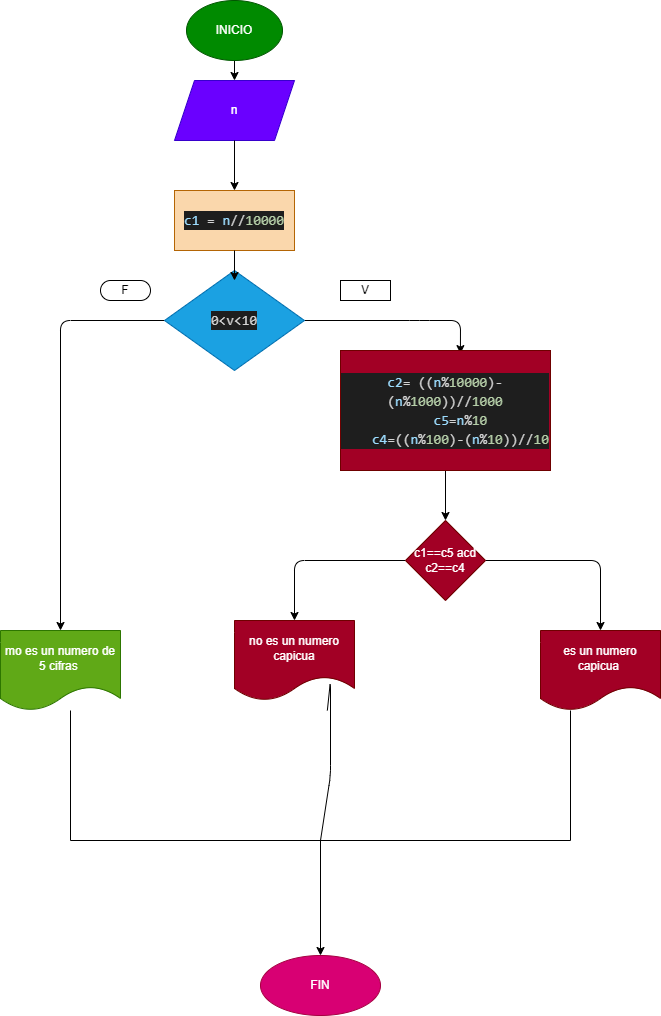

The diagram above was exported from draw.io. Its source (the exported page's mxGraphModel, read from the mxfile embedded in the PNG):
<mxGraphModel dx="1315" dy="929" grid="1" gridSize="10" guides="1" tooltips="1" connect="1" arrows="1" fold="1" page="1" pageScale="1" pageWidth="827" pageHeight="1169" math="0" shadow="0">
  <root>
    <mxCell id="0" />
    <mxCell id="1" parent="0" />
    <mxCell id="4" value="" style="edgeStyle=none;html=1;" edge="1" parent="1" source="2" target="3">
      <mxGeometry relative="1" as="geometry" />
    </mxCell>
    <mxCell id="2" value="INICIO" style="ellipse;whiteSpace=wrap;html=1;fillColor=#008a00;fontColor=#ffffff;strokeColor=#005700;" vertex="1" parent="1">
      <mxGeometry x="366" y="20" width="96" height="60" as="geometry" />
    </mxCell>
    <mxCell id="3" value="n" style="shape=parallelogram;perimeter=parallelogramPerimeter;whiteSpace=wrap;html=1;fixedSize=1;fillColor=#6a00ff;fontColor=#ffffff;strokeColor=#3700CC;" vertex="1" parent="1">
      <mxGeometry x="354" y="100" width="120" height="60" as="geometry" />
    </mxCell>
    <mxCell id="9" value="" style="edgeStyle=none;html=1;exitX=1;exitY=0.5;exitDx=0;exitDy=0;entryX=0.571;entryY=0.026;entryDx=0;entryDy=0;entryPerimeter=0;" edge="1" parent="1" source="17" target="15">
      <mxGeometry relative="1" as="geometry">
        <mxPoint x="476.9999999999998" y="265" as="sourcePoint" />
        <mxPoint x="580" y="319.9999999999998" as="targetPoint" />
        <Array as="points">
          <mxPoint x="599" y="340" />
          <mxPoint x="640" y="340" />
        </Array>
      </mxGeometry>
    </mxCell>
    <mxCell id="11" value="" style="edgeStyle=none;html=1;exitX=0;exitY=0.5;exitDx=0;exitDy=0;entryX=0.5;entryY=0;entryDx=0;entryDy=0;" edge="1" parent="1" source="17" target="31">
      <mxGeometry relative="1" as="geometry">
        <mxPoint x="351" y="265" as="sourcePoint" />
        <mxPoint x="250" y="389.9999999999998" as="targetPoint" />
        <Array as="points">
          <mxPoint x="240" y="340" />
        </Array>
      </mxGeometry>
    </mxCell>
    <mxCell id="16" value="" style="edgeStyle=none;html=1;" edge="1" parent="1" target="15">
      <mxGeometry relative="1" as="geometry">
        <mxPoint x="580" y="379.9999999999998" as="sourcePoint" />
      </mxGeometry>
    </mxCell>
    <mxCell id="13" value="F" style="rounded=1;whiteSpace=wrap;html=1;arcSize=50;" vertex="1" parent="1">
      <mxGeometry x="280" y="300" width="50" height="20" as="geometry" />
    </mxCell>
    <mxCell id="14" value="V" style="rounded=1;whiteSpace=wrap;html=1;arcSize=0;" vertex="1" parent="1">
      <mxGeometry x="520" y="300" width="50" height="20" as="geometry" />
    </mxCell>
    <mxCell id="26" value="" style="edgeStyle=none;html=1;" edge="1" parent="1" source="15" target="25">
      <mxGeometry relative="1" as="geometry" />
    </mxCell>
    <mxCell id="15" value="&lt;div style=&quot;color: rgb(212 , 212 , 212) ; background-color: rgb(30 , 30 , 30) ; font-family: &amp;#34;consolas&amp;#34; , &amp;#34;courier new&amp;#34; , monospace ; font-size: 14px ; line-height: 19px&quot;&gt;&lt;div&gt;&lt;span style=&quot;color: #9cdcfe&quot;&gt;c2&lt;/span&gt;= ((&lt;span style=&quot;color: #9cdcfe&quot;&gt;n&lt;/span&gt;%&lt;span style=&quot;color: #b5cea8&quot;&gt;10000&lt;/span&gt;)-(&lt;span style=&quot;color: #9cdcfe&quot;&gt;n&lt;/span&gt;%&lt;span style=&quot;color: #b5cea8&quot;&gt;1000&lt;/span&gt;))//&lt;span style=&quot;color: #b5cea8&quot;&gt;1000&lt;/span&gt;&lt;/div&gt;&lt;div&gt;&amp;nbsp; &amp;nbsp; &lt;span style=&quot;color: #9cdcfe&quot;&gt;c5&lt;/span&gt;=&lt;span style=&quot;color: #9cdcfe&quot;&gt;n&lt;/span&gt;%&lt;span style=&quot;color: #b5cea8&quot;&gt;10&lt;/span&gt;&lt;/div&gt;&lt;div&gt;&amp;nbsp; &amp;nbsp; &lt;span style=&quot;color: #9cdcfe&quot;&gt;c4&lt;/span&gt;=((&lt;span style=&quot;color: #9cdcfe&quot;&gt;n&lt;/span&gt;%&lt;span style=&quot;color: #b5cea8&quot;&gt;100&lt;/span&gt;)-(&lt;span style=&quot;color: #9cdcfe&quot;&gt;n&lt;/span&gt;%&lt;span style=&quot;color: #b5cea8&quot;&gt;10&lt;/span&gt;))//&lt;span style=&quot;color: #b5cea8&quot;&gt;10&lt;/span&gt;&lt;/div&gt;&lt;/div&gt;" style="whiteSpace=wrap;html=1;fillColor=#a20025;strokeColor=#6F0000;fontColor=#ffffff;" vertex="1" parent="1">
      <mxGeometry x="520" y="370" width="210" height="120" as="geometry" />
    </mxCell>
    <mxCell id="19" style="edgeStyle=none;html=1;" edge="1" parent="1">
      <mxGeometry relative="1" as="geometry">
        <mxPoint x="349.7058823529412" y="260" as="targetPoint" />
        <mxPoint x="350" y="260" as="sourcePoint" />
      </mxGeometry>
    </mxCell>
    <mxCell id="17" value="&lt;div style=&quot;color: rgb(212 , 212 , 212) ; background-color: rgb(30 , 30 , 30) ; font-family: &amp;#34;consolas&amp;#34; , &amp;#34;courier new&amp;#34; , monospace ; font-size: 14px ; line-height: 19px&quot;&gt;0&amp;lt;v&amp;lt;10&lt;/div&gt;" style="rhombus;whiteSpace=wrap;html=1;fillColor=#1ba1e2;fontColor=#ffffff;strokeColor=#006EAF;" vertex="1" parent="1">
      <mxGeometry x="344" y="290" width="140" height="100" as="geometry" />
    </mxCell>
    <mxCell id="21" value="&lt;div style=&quot;color: rgb(212 , 212 , 212) ; background-color: rgb(30 , 30 , 30) ; font-family: &amp;#34;consolas&amp;#34; , &amp;#34;courier new&amp;#34; , monospace ; font-size: 14px ; line-height: 19px&quot;&gt;&lt;span style=&quot;color: #9cdcfe&quot;&gt;c1&lt;/span&gt; = &lt;span style=&quot;color: #9cdcfe&quot;&gt;n&lt;/span&gt;//&lt;span style=&quot;color: #b5cea8&quot;&gt;10000&lt;/span&gt;&lt;/div&gt;" style="rounded=0;whiteSpace=wrap;html=1;fillColor=#fad7ac;strokeColor=#b46504;" vertex="1" parent="1">
      <mxGeometry x="354" y="210" width="120" height="60" as="geometry" />
    </mxCell>
    <mxCell id="22" value="" style="endArrow=classic;html=1;entryX=0.5;entryY=0;entryDx=0;entryDy=0;" edge="1" parent="1" target="21">
      <mxGeometry width="50" height="50" relative="1" as="geometry">
        <mxPoint x="414" y="160" as="sourcePoint" />
        <mxPoint x="460" y="110" as="targetPoint" />
      </mxGeometry>
    </mxCell>
    <mxCell id="24" value="" style="endArrow=classic;html=1;entryX=0.5;entryY=0;entryDx=0;entryDy=0;exitX=0.5;exitY=1;exitDx=0;exitDy=0;" edge="1" parent="1" source="21">
      <mxGeometry width="50" height="50" relative="1" as="geometry">
        <mxPoint x="414" y="280" as="sourcePoint" />
        <mxPoint x="413.9999999999998" y="300" as="targetPoint" />
      </mxGeometry>
    </mxCell>
    <mxCell id="28" value="" style="edgeStyle=none;html=1;" edge="1" parent="1" source="25" target="27">
      <mxGeometry relative="1" as="geometry">
        <Array as="points">
          <mxPoint x="780" y="580" />
        </Array>
      </mxGeometry>
    </mxCell>
    <mxCell id="30" value="" style="edgeStyle=none;html=1;" edge="1" parent="1" source="25" target="29">
      <mxGeometry relative="1" as="geometry">
        <Array as="points">
          <mxPoint x="474" y="580" />
        </Array>
      </mxGeometry>
    </mxCell>
    <mxCell id="25" value="c1==c5 acd c2==c4" style="rhombus;whiteSpace=wrap;html=1;fillColor=#a20025;strokeColor=#6F0000;fontColor=#ffffff;" vertex="1" parent="1">
      <mxGeometry x="585" y="540" width="80" height="80" as="geometry" />
    </mxCell>
    <mxCell id="27" value="es un numero capicua&amp;nbsp;" style="shape=document;whiteSpace=wrap;html=1;boundedLbl=1;fillColor=#a20025;strokeColor=#6F0000;fontColor=#ffffff;" vertex="1" parent="1">
      <mxGeometry x="720" y="650" width="120" height="80" as="geometry" />
    </mxCell>
    <mxCell id="29" value="no es un numero capicua" style="shape=document;whiteSpace=wrap;html=1;boundedLbl=1;fillColor=#a20025;strokeColor=#6F0000;fontColor=#ffffff;" vertex="1" parent="1">
      <mxGeometry x="414" y="640" width="120" height="80" as="geometry" />
    </mxCell>
    <mxCell id="31" value="&lt;span style=&quot;color: rgb(255 , 255 , 255)&quot;&gt;mo es un numero de 5 cifras&amp;nbsp;&lt;/span&gt;" style="shape=document;whiteSpace=wrap;html=1;boundedLbl=1;fillColor=#60a917;fontColor=#ffffff;strokeColor=#2D7600;" vertex="1" parent="1">
      <mxGeometry x="180" y="650" width="120" height="80" as="geometry" />
    </mxCell>
    <mxCell id="39" value="" style="edgeStyle=none;html=1;" edge="1" parent="1" source="32" target="38">
      <mxGeometry relative="1" as="geometry" />
    </mxCell>
    <mxCell id="32" value="" style="shape=partialRectangle;whiteSpace=wrap;html=1;bottom=1;right=1;left=1;top=0;fillColor=none;routingCenterX=-0.5;" vertex="1" parent="1">
      <mxGeometry x="250" y="730" width="500" height="130" as="geometry" />
    </mxCell>
    <mxCell id="33" value="" style="endArrow=none;html=1;" edge="1" parent="1" target="32">
      <mxGeometry width="50" height="50" relative="1" as="geometry">
        <mxPoint x="390" y="860" as="sourcePoint" />
        <mxPoint x="440" y="810" as="targetPoint" />
      </mxGeometry>
    </mxCell>
    <mxCell id="35" value="" style="endArrow=none;html=1;" edge="1" parent="1" target="32">
      <mxGeometry width="50" height="50" relative="1" as="geometry">
        <mxPoint x="390" y="860" as="sourcePoint" />
        <mxPoint x="440" y="810" as="targetPoint" />
      </mxGeometry>
    </mxCell>
    <mxCell id="36" value="" style="endArrow=none;html=1;exitX=0.5;exitY=1;exitDx=0;exitDy=0;" edge="1" parent="1" source="32" target="32">
      <mxGeometry width="50" height="50" relative="1" as="geometry">
        <mxPoint x="390" y="860" as="sourcePoint" />
        <mxPoint x="440" y="810" as="targetPoint" />
        <Array as="points">
          <mxPoint x="510" y="795" />
          <mxPoint x="510" y="700" />
        </Array>
      </mxGeometry>
    </mxCell>
    <mxCell id="38" value="FIN" style="ellipse;whiteSpace=wrap;html=1;fillColor=#d80073;fontColor=#ffffff;strokeColor=#A50040;" vertex="1" parent="1">
      <mxGeometry x="440" y="975" width="120" height="60" as="geometry" />
    </mxCell>
  </root>
</mxGraphModel>